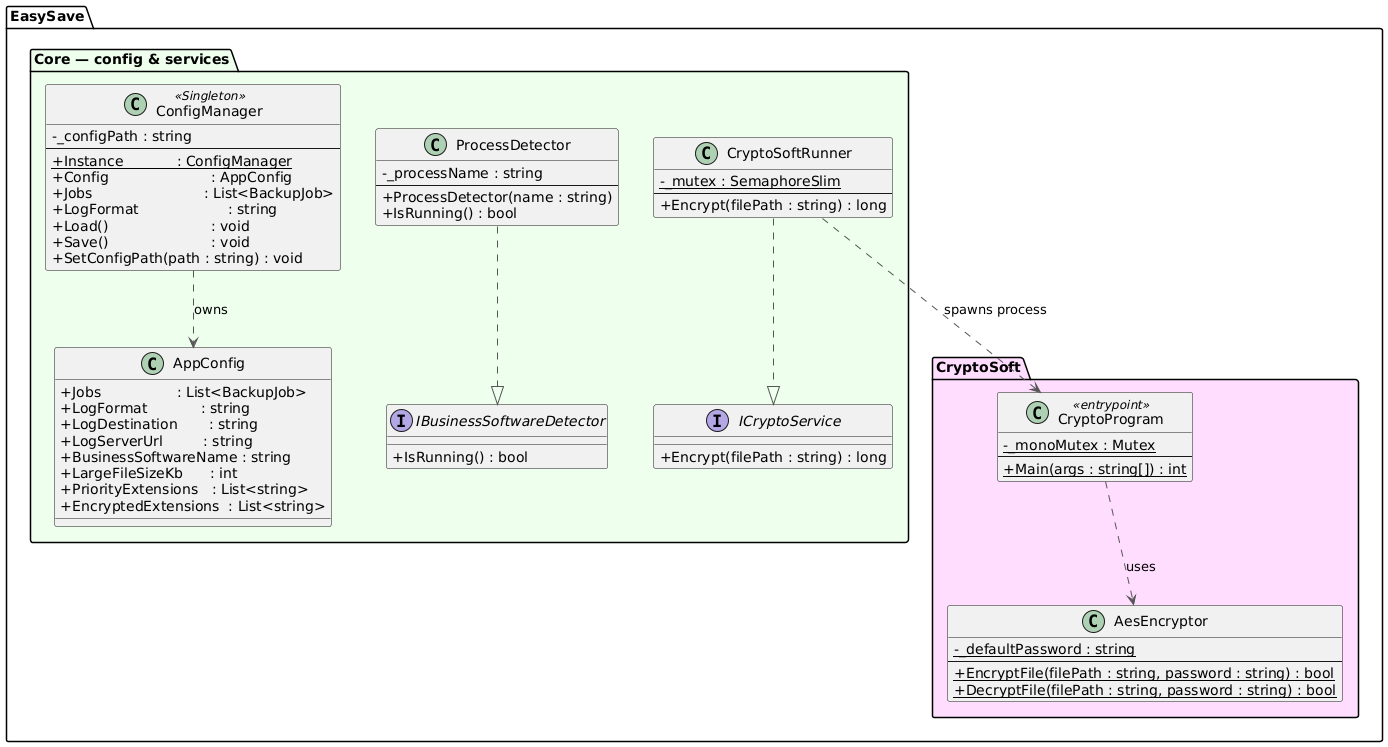

The diagram above was rendered by PlantUML. Its source (embedded in the PNG):
@startuml
skinparam classAttributeIconSize 0
skinparam defaultFontName Segoe UI
skinparam ArrowColor #555555

package "EasySave.Core — config & services" #EFE {

  class AppConfig {
    + Jobs                 : List<BackupJob>
    + LogFormat            : string
    + LogDestination       : string
    + LogServerUrl         : string
    + BusinessSoftwareName : string
    + LargeFileSizeKb      : int
    + PriorityExtensions   : List<string>
    + EncryptedExtensions  : List<string>
  }

  class ConfigManager <<Singleton>> {
    - _configPath : string
    --
    + {static} Instance            : ConfigManager
    + Config                       : AppConfig
    + Jobs                         : List<BackupJob>
    + LogFormat                    : string
    + Load()                       : void
    + Save()                       : void
    + SetConfigPath(path : string) : void
  }

  interface ICryptoService {
    + Encrypt(filePath : string) : long
  }

  class CryptoSoftRunner {
    - {static} _mutex : SemaphoreSlim
    --
    + Encrypt(filePath : string) : long
  }

  interface IBusinessSoftwareDetector {
    + IsRunning() : bool
  }

  class ProcessDetector {
    - _processName : string
    --
    + ProcessDetector(name : string)
    + IsRunning() : bool
  }

  ConfigManager      ..>  AppConfig                 : owns
  CryptoSoftRunner   ..|> ICryptoService
  ProcessDetector    ..|> IBusinessSoftwareDetector
}

package "EasySave.CryptoSoft" #FDF {

  class AesEncryptor {
    - {static} _defaultPassword : string
    --
    + {static} EncryptFile(filePath : string, password : string) : bool
    + {static} DecryptFile(filePath : string, password : string) : bool
  }

  class CryptoProgram <<entrypoint>> {
    - {static} _monoMutex : Mutex
    --
    + {static} Main(args : string[]) : int
  }

  CryptoProgram ..> AesEncryptor : uses
}

CryptoSoftRunner ..> CryptoProgram : spawns process
@enduml